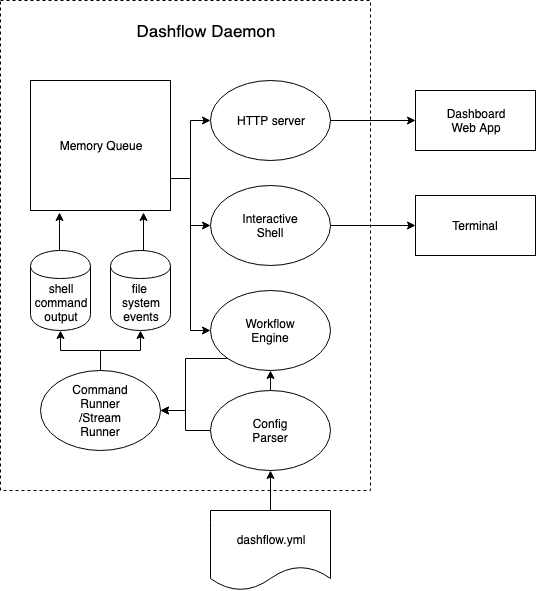

The diagram above was exported from draw.io. Its source (the exported page's mxGraphModel, read from the mxfile embedded in the PNG):
<mxGraphModel dx="717" dy="774" grid="1" gridSize="10" guides="1" tooltips="1" connect="1" arrows="1" fold="1" page="1" pageScale="1" pageWidth="850" pageHeight="1100" math="0" shadow="0">
  <root>
    <mxCell id="0" />
    <mxCell id="1" parent="0" />
    <mxCell id="ZrjKZQ-Xpn_PUfaaY5am-45" value="" style="rounded=0;whiteSpace=wrap;html=1;glass=0;dashed=1;" vertex="1" parent="1">
      <mxGeometry x="10" y="60" width="370" height="490" as="geometry" />
    </mxCell>
    <mxCell id="ZrjKZQ-Xpn_PUfaaY5am-41" style="edgeStyle=orthogonalEdgeStyle;rounded=0;orthogonalLoop=1;jettySize=auto;html=1;exitX=0.5;exitY=0;exitDx=0;exitDy=0;entryX=0.207;entryY=1.015;entryDx=0;entryDy=0;entryPerimeter=0;" edge="1" parent="1" source="ZrjKZQ-Xpn_PUfaaY5am-1" target="ZrjKZQ-Xpn_PUfaaY5am-4">
      <mxGeometry relative="1" as="geometry" />
    </mxCell>
    <mxCell id="ZrjKZQ-Xpn_PUfaaY5am-1" value="shell&lt;br&gt;command&lt;br&gt;output&lt;br&gt;" style="shape=cylinder;whiteSpace=wrap;html=1;boundedLbl=1;backgroundOutline=1;" vertex="1" parent="1">
      <mxGeometry x="40" y="310" width="60" height="80" as="geometry" />
    </mxCell>
    <mxCell id="ZrjKZQ-Xpn_PUfaaY5am-44" style="edgeStyle=orthogonalEdgeStyle;rounded=0;orthogonalLoop=1;jettySize=auto;html=1;exitX=0.5;exitY=0;exitDx=0;exitDy=0;entryX=0.807;entryY=1.015;entryDx=0;entryDy=0;entryPerimeter=0;" edge="1" parent="1" source="ZrjKZQ-Xpn_PUfaaY5am-2" target="ZrjKZQ-Xpn_PUfaaY5am-4">
      <mxGeometry relative="1" as="geometry" />
    </mxCell>
    <mxCell id="ZrjKZQ-Xpn_PUfaaY5am-2" value="file &lt;br&gt;system&lt;br&gt;events&lt;br&gt;" style="shape=cylinder;whiteSpace=wrap;html=1;boundedLbl=1;backgroundOutline=1;" vertex="1" parent="1">
      <mxGeometry x="120" y="310" width="60" height="80" as="geometry" />
    </mxCell>
    <mxCell id="ZrjKZQ-Xpn_PUfaaY5am-27" style="edgeStyle=orthogonalEdgeStyle;rounded=0;orthogonalLoop=1;jettySize=auto;html=1;exitX=1;exitY=0.75;exitDx=0;exitDy=0;entryX=0;entryY=0.5;entryDx=0;entryDy=0;" edge="1" parent="1" source="ZrjKZQ-Xpn_PUfaaY5am-4" target="ZrjKZQ-Xpn_PUfaaY5am-8">
      <mxGeometry relative="1" as="geometry" />
    </mxCell>
    <mxCell id="ZrjKZQ-Xpn_PUfaaY5am-28" style="edgeStyle=orthogonalEdgeStyle;rounded=0;orthogonalLoop=1;jettySize=auto;html=1;exitX=1;exitY=0.75;exitDx=0;exitDy=0;entryX=0;entryY=0.5;entryDx=0;entryDy=0;" edge="1" parent="1" source="ZrjKZQ-Xpn_PUfaaY5am-4" target="ZrjKZQ-Xpn_PUfaaY5am-15">
      <mxGeometry relative="1" as="geometry" />
    </mxCell>
    <mxCell id="ZrjKZQ-Xpn_PUfaaY5am-29" style="edgeStyle=orthogonalEdgeStyle;rounded=0;orthogonalLoop=1;jettySize=auto;html=1;exitX=1;exitY=0.75;exitDx=0;exitDy=0;entryX=0;entryY=0.5;entryDx=0;entryDy=0;" edge="1" parent="1" source="ZrjKZQ-Xpn_PUfaaY5am-4" target="ZrjKZQ-Xpn_PUfaaY5am-7">
      <mxGeometry relative="1" as="geometry" />
    </mxCell>
    <mxCell id="ZrjKZQ-Xpn_PUfaaY5am-4" value="Memory Queue" style="rounded=0;whiteSpace=wrap;html=1;glass=0;" vertex="1" parent="1">
      <mxGeometry x="40" y="140" width="140" height="130" as="geometry" />
    </mxCell>
    <mxCell id="ZrjKZQ-Xpn_PUfaaY5am-7" value="HTTP server" style="ellipse;whiteSpace=wrap;html=1;" vertex="1" parent="1">
      <mxGeometry x="220" y="140" width="120" height="80" as="geometry" />
    </mxCell>
    <mxCell id="ZrjKZQ-Xpn_PUfaaY5am-31" style="edgeStyle=orthogonalEdgeStyle;rounded=0;orthogonalLoop=1;jettySize=auto;html=1;exitX=0;exitY=1;exitDx=0;exitDy=0;entryX=1;entryY=0.5;entryDx=0;entryDy=0;" edge="1" parent="1" source="ZrjKZQ-Xpn_PUfaaY5am-8" target="ZrjKZQ-Xpn_PUfaaY5am-30">
      <mxGeometry relative="1" as="geometry" />
    </mxCell>
    <mxCell id="ZrjKZQ-Xpn_PUfaaY5am-8" value="Workflow&lt;br&gt;Engine&lt;br&gt;" style="ellipse;whiteSpace=wrap;html=1;" vertex="1" parent="1">
      <mxGeometry x="220" y="350" width="120" height="80" as="geometry" />
    </mxCell>
    <mxCell id="ZrjKZQ-Xpn_PUfaaY5am-37" style="edgeStyle=orthogonalEdgeStyle;rounded=0;orthogonalLoop=1;jettySize=auto;html=1;exitX=0.5;exitY=0;exitDx=0;exitDy=0;entryX=0.5;entryY=1;entryDx=0;entryDy=0;" edge="1" parent="1" source="ZrjKZQ-Xpn_PUfaaY5am-9" target="ZrjKZQ-Xpn_PUfaaY5am-36">
      <mxGeometry relative="1" as="geometry" />
    </mxCell>
    <mxCell id="ZrjKZQ-Xpn_PUfaaY5am-9" value="dashflow.yml" style="shape=document;whiteSpace=wrap;html=1;boundedLbl=1;" vertex="1" parent="1">
      <mxGeometry x="220" y="570" width="120" height="80" as="geometry" />
    </mxCell>
    <mxCell id="ZrjKZQ-Xpn_PUfaaY5am-10" value="Dashboard&lt;br&gt;Web App&lt;br&gt;" style="rounded=0;whiteSpace=wrap;html=1;" vertex="1" parent="1">
      <mxGeometry x="425" y="150" width="120" height="60" as="geometry" />
    </mxCell>
    <mxCell id="ZrjKZQ-Xpn_PUfaaY5am-11" value="Terminal&lt;br&gt;" style="rounded=0;whiteSpace=wrap;html=1;" vertex="1" parent="1">
      <mxGeometry x="425" y="255" width="120" height="60" as="geometry" />
    </mxCell>
    <mxCell id="ZrjKZQ-Xpn_PUfaaY5am-14" value="" style="endArrow=classic;html=1;exitX=1;exitY=0.5;exitDx=0;exitDy=0;entryX=0;entryY=0.5;entryDx=0;entryDy=0;" edge="1" parent="1" source="ZrjKZQ-Xpn_PUfaaY5am-7" target="ZrjKZQ-Xpn_PUfaaY5am-10">
      <mxGeometry width="50" height="50" relative="1" as="geometry">
        <mxPoint x="380" y="220" as="sourcePoint" />
        <mxPoint x="430" y="170" as="targetPoint" />
      </mxGeometry>
    </mxCell>
    <mxCell id="ZrjKZQ-Xpn_PUfaaY5am-15" value="Interactive&lt;br&gt;Shell&lt;br&gt;" style="ellipse;whiteSpace=wrap;html=1;" vertex="1" parent="1">
      <mxGeometry x="220" y="245" width="120" height="80" as="geometry" />
    </mxCell>
    <mxCell id="ZrjKZQ-Xpn_PUfaaY5am-16" value="" style="endArrow=classic;html=1;entryX=0;entryY=0.5;entryDx=0;entryDy=0;exitX=1;exitY=0.5;exitDx=0;exitDy=0;" edge="1" parent="1" source="ZrjKZQ-Xpn_PUfaaY5am-15" target="ZrjKZQ-Xpn_PUfaaY5am-11">
      <mxGeometry width="50" height="50" relative="1" as="geometry">
        <mxPoint x="340" y="390" as="sourcePoint" />
        <mxPoint x="380" y="350" as="targetPoint" />
      </mxGeometry>
    </mxCell>
    <mxCell id="ZrjKZQ-Xpn_PUfaaY5am-42" style="edgeStyle=orthogonalEdgeStyle;rounded=0;orthogonalLoop=1;jettySize=auto;html=1;exitX=0.5;exitY=0;exitDx=0;exitDy=0;entryX=0.5;entryY=1;entryDx=0;entryDy=0;" edge="1" parent="1" source="ZrjKZQ-Xpn_PUfaaY5am-30" target="ZrjKZQ-Xpn_PUfaaY5am-2">
      <mxGeometry relative="1" as="geometry" />
    </mxCell>
    <mxCell id="ZrjKZQ-Xpn_PUfaaY5am-43" style="edgeStyle=orthogonalEdgeStyle;rounded=0;orthogonalLoop=1;jettySize=auto;html=1;exitX=0.5;exitY=0;exitDx=0;exitDy=0;entryX=0.5;entryY=1;entryDx=0;entryDy=0;" edge="1" parent="1" source="ZrjKZQ-Xpn_PUfaaY5am-30" target="ZrjKZQ-Xpn_PUfaaY5am-1">
      <mxGeometry relative="1" as="geometry" />
    </mxCell>
    <mxCell id="ZrjKZQ-Xpn_PUfaaY5am-30" value="Command&lt;br&gt;Runner&lt;br&gt;/Stream&lt;br&gt;Runner&lt;br&gt;" style="ellipse;whiteSpace=wrap;html=1;" vertex="1" parent="1">
      <mxGeometry x="50" y="430" width="120" height="80" as="geometry" />
    </mxCell>
    <mxCell id="ZrjKZQ-Xpn_PUfaaY5am-38" style="edgeStyle=orthogonalEdgeStyle;rounded=0;orthogonalLoop=1;jettySize=auto;html=1;exitX=0.5;exitY=0;exitDx=0;exitDy=0;entryX=0.5;entryY=1;entryDx=0;entryDy=0;" edge="1" parent="1" source="ZrjKZQ-Xpn_PUfaaY5am-36" target="ZrjKZQ-Xpn_PUfaaY5am-8">
      <mxGeometry relative="1" as="geometry" />
    </mxCell>
    <mxCell id="ZrjKZQ-Xpn_PUfaaY5am-39" style="edgeStyle=orthogonalEdgeStyle;rounded=0;orthogonalLoop=1;jettySize=auto;html=1;exitX=0;exitY=0.5;exitDx=0;exitDy=0;entryX=1;entryY=0.5;entryDx=0;entryDy=0;" edge="1" parent="1" source="ZrjKZQ-Xpn_PUfaaY5am-36" target="ZrjKZQ-Xpn_PUfaaY5am-30">
      <mxGeometry relative="1" as="geometry" />
    </mxCell>
    <mxCell id="ZrjKZQ-Xpn_PUfaaY5am-36" value="Config&lt;br&gt;Parser&lt;br&gt;" style="ellipse;whiteSpace=wrap;html=1;" vertex="1" parent="1">
      <mxGeometry x="220" y="450" width="120" height="80" as="geometry" />
    </mxCell>
    <mxCell id="ZrjKZQ-Xpn_PUfaaY5am-46" value="&lt;font style=&quot;font-size: 17px&quot;&gt;Dashflow Daemon&lt;/font&gt;" style="text;html=1;strokeColor=none;fillColor=none;align=center;verticalAlign=middle;whiteSpace=wrap;rounded=0;glass=0;dashed=1;" vertex="1" parent="1">
      <mxGeometry x="120" y="80" width="190" height="20" as="geometry" />
    </mxCell>
  </root>
</mxGraphModel>